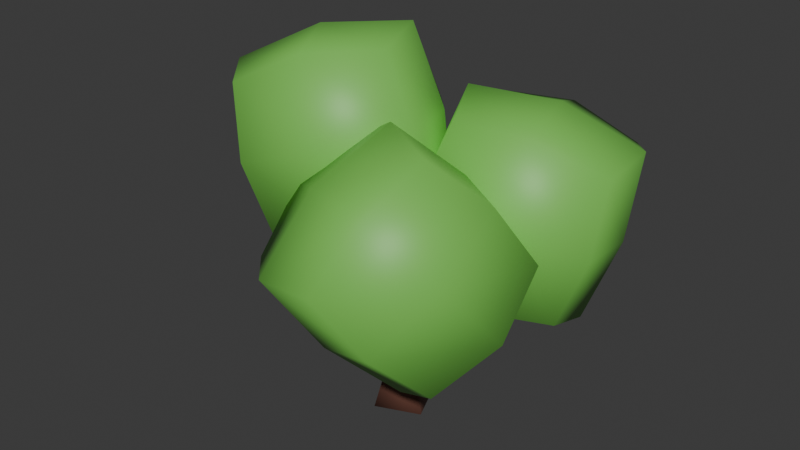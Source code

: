 # Source: tree_low_poly.blend  (saved by Blender 4.3.34; exported with 4.5.12 LTS)
import bpy
from mathutils import Matrix  # noqa: F401  (used for matrix-valued properties, if any)

bpy.ops.wm.read_factory_settings(use_empty=True)
scene = bpy.context.scene
scene.name = 'Scene'

# ---- collections
col_collection = bpy.data.collections.new('Collection'); scene.collection.children.link(col_collection)

# ---- materials (node trees are filled in below, after node groups)
mat_leaves = bpy.data.materials.new('Leaves')
mat_material_001 = bpy.data.materials.new('Material.001')

# ---- material node trees
mat_leaves.use_nodes = True; mat_leaves.node_tree.nodes.clear()
_N = mat_leaves.node_tree.nodes; _L = mat_leaves.node_tree.links
n0 = _N.new('ShaderNodeBsdfPrincipled'); n0.name = 'Principled BSDF'; n0.location = (10, 300)
n0.inputs[0].default_value = (0.1817, 0.5488, 0.08564, 1.0)
n1 = _N.new('ShaderNodeOutputMaterial'); n1.name = 'Material Output'; n1.location = (300, 300)
_L.new(n0.outputs[0], n1.inputs[0])
n1.is_active_output = True
mat_material_001.use_nodes = True; mat_material_001.node_tree.nodes.clear()
_N = mat_material_001.node_tree.nodes; _L = mat_material_001.node_tree.links
n0 = _N.new('ShaderNodeBsdfPrincipled'); n0.name = 'Principled BSDF'; n0.location = (10, 300)
n0.inputs[0].default_value = (0.1892, 0.07911, 0.05537, 1.0)
n1 = _N.new('ShaderNodeOutputMaterial'); n1.name = 'Material Output'; n1.location = (300, 300)
_L.new(n0.outputs[0], n1.inputs[0])
n1.is_active_output = True

# ---- world
world_world = bpy.data.worlds.new('World'); scene.world = world_world
world_world.use_nodes = True; world_world.node_tree.nodes.clear()
_N = world_world.node_tree.nodes; _L = world_world.node_tree.links
n0 = _N.new('ShaderNodeOutputWorld'); n0.name = 'World Output'; n0.location = (300, 300)
n1 = _N.new('ShaderNodeBackground'); n1.name = 'Background'; n1.location = (10, 300)
n1.inputs[0].default_value = (0.05088, 0.05088, 0.05088, 1.0)
_L.new(n1.outputs[0], n0.inputs[0])
n0.is_active_output = True
world_world.color = (0.05088, 0.05088, 0.05088)
world_world.sun_shadow_jitter_overblur = 0.0

# ---- meshes
me_cube_104 = bpy.data.meshes.new('Cube.104')
me_cube_104.from_pydata([(1.754, -0.3689, -0.3685), (0.95, -0.3141, 2.128), (-0.4134, -1.687, -1.038), (-1.218, -1.632, 1.459), (0.5141, 1.899, -0.8176), (-0.2901, 1.954, 1.679), (-1.653, 0.5812, -1.487), (-2.458, 0.6359, 1.01), (0.8596, -1.243, -0.8926), (-0.09341, -1.178, 2.066), (-0.6101, 1.445, -1.425), (-1.563, 1.51, 1.534), (1.566, -0.401, 0.9499), (-0.8736, -1.884, 0.1968), (-2.269, 0.6681, -0.3086), (0.1701, 2.151, 0.4445), (-1.179, 1.646, 0.02117), (0.4752, -1.379, 0.6201), (-1.172, -0.6922, -1.584), (-2.14, -0.6264, 1.42), (1.436, 0.8935, -0.7788), (0.4686, 0.9593, 2.225), (-0.9251, 0.1726, 2.101), (0.2216, 0.09453, -1.459), (1.116, 1.026, 0.7738), (-1.819, -0.7587, -0.1325)], [], [(17, 9, 3, 13), (25, 19, 7, 14), (16, 11, 5, 15), (24, 21, 1, 12), (23, 10, 4, 20), (22, 9, 1, 21), (19, 3, 9, 22), (18, 6, 10, 23), (14, 7, 11, 16), (12, 1, 9, 17), (0, 12, 17, 8), (6, 14, 16, 10), (20, 24, 12, 0), (10, 16, 15, 4), (18, 25, 14, 6), (8, 17, 13, 2), (2, 13, 25, 18), (4, 15, 24, 20), (2, 18, 23, 8), (7, 19, 22, 11), (11, 22, 21, 5), (8, 23, 20, 0), (15, 5, 21, 24), (13, 3, 19, 25)])
me_cube_104.polygons.foreach_set('use_smooth', [True] * 24)
_uv = me_cube_104.uv_layers.new(name='UVMap')
_uv.uv.foreach_set('vector', [0.5, 0.125, 0.625, 0.125, 0.625, 0.25, 0.5, 0.25, 0.5, 0.375, 0.625, 0.375, 0.625, 0.5, 0.5, 0.5, 0.5, 0.625, 0.625, 0.625, 0.625, 0.75, 0.5, 0.75, 0.5, 0.875, 0.625, 0.875, 0.625, 1.0, 0.5, 1.0, 0.25, 0.625, 0.375, 0.625, 0.375, 0.75, 0.25, 0.75, 0.75, 0.625, 0.875, 0.625, 0.875, 0.75, 0.75, 0.75, 0.75, 0.5, 0.875, 0.5, 0.875, 0.625, 0.75, 0.625, 0.25, 0.5, 0.375, 0.5, 0.375, 0.625, 0.25, 0.625, 0.5, 0.5, 0.625, 0.5, 0.625, 0.625, 0.5, 0.625, 0.5, 0.0, 0.625, 0.0, 0.625, 0.125, 0.5, 0.125, 0.375, 0.0, 0.5, 0.0, 0.5, 0.125, 0.375, 0.125, 0.375, 0.5, 0.5, 0.5, 0.5, 0.625, 0.375, 0.625, 0.375, 0.875, 0.5, 0.875, 0.5, 1.0, 0.375, 1.0, 0.375, 0.625, 0.5, 0.625, 0.5, 0.75, 0.375, 0.75, 0.375, 0.375, 0.5, 0.375, 0.5, 0.5, 0.375, 0.5, 0.375, 0.125, 0.5, 0.125, 0.5, 0.25, 0.375, 0.25, 0.375, 0.25, 0.5, 0.25, 0.5, 0.375, 0.375, 0.375, 0.375, 0.75, 0.5, 0.75, 0.5, 0.875, 0.375, 0.875, 0.125, 0.5, 0.25, 0.5, 0.25, 0.625, 0.125, 0.625, 0.625, 0.5, 0.75, 0.5, 0.75, 0.625, 0.625, 0.625, 0.625, 0.625, 0.75, 0.625, 0.75, 0.75, 0.625, 0.75, 0.125, 0.625, 0.25, 0.625, 0.25, 0.75, 0.125, 0.75, 0.5, 0.75, 0.625, 0.75, 0.625, 0.875, 0.5, 0.875, 0.5, 0.25, 0.625, 0.25, 0.625, 0.375, 0.5, 0.375])
me_cube_104.materials.append(mat_leaves)
me_cube_104.update()
me_cube_001 = bpy.data.meshes.new('Cube.001')
me_cube_001.from_pydata([(1.516, 0.3375, -4.427), (1.852, -0.4657, -4.427), (0.7127, 0.001361, -4.427), (1.44, 0.1519, -3.805), (0.8983, -0.07471, -3.805), (1.666, -0.3896, -3.805), (1.406, 0.06898, -2.039), (0.9812, -0.1087, -2.039), (1.583, -0.3556, -2.039), (1.159, -0.5333, -2.039), (1.125, -0.6162, -3.805), (1.049, -0.8018, -4.427)], [], [(0, 3, 5, 1), (1, 11, 2, 0), (2, 4, 3, 0), (4, 7, 6, 3), (3, 6, 8, 5), (7, 9, 8, 6), (5, 8, 9, 10), (10, 9, 7, 4), (1, 5, 10, 11), (11, 10, 4, 2)])
me_cube_001.polygons.foreach_set('use_smooth', [True] * 10)
_uv = me_cube_001.uv_layers.new(name='UVMap')
_uv.uv.foreach_set('vector', [0.375, 0.0, 0.4155, 0.0, 0.4155, 0.25, 0.375, 0.25, 0.125, 0.5, 0.375, 0.5, 0.375, 0.75, 0.125, 0.75, 0.375, 0.75, 0.4155, 0.75, 0.4155, 1.0, 0.375, 1.0, 0.4155, 0.75, 0.5202, 0.75, 0.5202, 1.0, 0.4155, 1.0, 0.4155, 0.0, 0.5202, 0.0, 0.5202, 0.25, 0.4155, 0.25, 0.5202, 0.75, 0.5202, 0.5, 0.5202, 0.25, 0.5202, 0.0, 0.4155, 0.25, 0.5202, 0.25, 0.5202, 0.5, 0.4155, 0.5, 0.4155, 0.5, 0.5202, 0.5, 0.5202, 0.75, 0.4155, 0.75, 0.375, 0.25, 0.4155, 0.25, 0.4155, 0.5, 0.375, 0.5, 0.375, 0.5, 0.4155, 0.5, 0.4155, 0.75, 0.375, 0.75])
me_cube_001.materials.append(mat_material_001)
me_cube_001.update()
me_cube_002 = bpy.data.meshes.new('Cube.002')
me_cube_002.from_pydata([(3.908, 0.4527, -2.173), (2.707, -0.2139, -2.058), (4.357, 0.6283, -0.9069), (3.676, 1.718, -2.692), (3.037, 2.943, -2.562), (4.149, 2.117, -1.198), (2.134, 1.193, -2.598), (1.675, 2.737, -2.52), (0.6975, 0.7949, -1.933), (1.433, -0.3146, -1.542), (0.562, 2.176, -1.931), (0.7978, 1.078, -0.344), (0.5907, 2.567, -0.635), (1.571, -0.2352, -0.1972), (1.271, 1.477, 1.15), (1.039, 2.743, 0.6308), (1.91, 0.2525, 1.02), (2.814, 2.002, 1.056), (2.24, 3.41, 0.5166), (3.272, 0.4582, 0.9777), (4.25, 2.401, 0.391), (4.385, 1.02, 0.3893), (3.514, 3.51, 0.0001555), (3.376, 3.431, -1.345), (1.893, 3.258, -1.03), (3.055, -0.06282, -0.5115)], [], [(1, 6, 3, 0), (0, 2, 25, 1), (3, 5, 2, 0), (4, 23, 5, 3), (6, 7, 4, 3), (9, 8, 6, 1), (8, 10, 7, 6), (9, 13, 11, 8), (8, 11, 12, 10), (11, 14, 15, 12), (13, 16, 14, 11), (15, 14, 17, 18), (14, 16, 19, 17), (18, 17, 20, 22), (17, 19, 21, 20), (5, 20, 21, 2), (23, 22, 20, 5), (24, 18, 22, 23), (7, 24, 23, 4), (10, 12, 24, 7), (12, 15, 18, 24), (2, 21, 19, 25), (25, 19, 16, 13), (1, 25, 13, 9)])
me_cube_002.polygons.foreach_set('use_smooth', [True] * 24)
_uv = me_cube_002.uv_layers.new(name='UVMap')
_uv.uv.foreach_set('vector', [0.125, 0.625, 0.25, 0.625, 0.25, 0.75, 0.125, 0.75, 0.375, 0.0, 0.5, 0.0, 0.5, 0.125, 0.375, 0.125, 0.375, 0.875, 0.5, 0.875, 0.5, 1.0, 0.375, 1.0, 0.375, 0.75, 0.5, 0.75, 0.5, 0.875, 0.375, 0.875, 0.25, 0.625, 0.375, 0.625, 0.375, 0.75, 0.25, 0.75, 0.125, 0.5, 0.25, 0.5, 0.25, 0.625, 0.125, 0.625, 0.25, 0.5, 0.375, 0.5, 0.375, 0.625, 0.25, 0.625, 0.375, 0.25, 0.5, 0.25, 0.5, 0.375, 0.375, 0.375, 0.375, 0.375, 0.5, 0.375, 0.5, 0.5, 0.375, 0.5, 0.5, 0.375, 0.625, 0.375, 0.625, 0.5, 0.5, 0.5, 0.5, 0.25, 0.625, 0.25, 0.625, 0.375, 0.5, 0.375, 0.625, 0.5, 0.75, 0.5, 0.75, 0.625, 0.625, 0.625, 0.75, 0.5, 0.875, 0.5, 0.875, 0.625, 0.75, 0.625, 0.625, 0.625, 0.75, 0.625, 0.75, 0.75, 0.625, 0.75, 0.75, 0.625, 0.875, 0.625, 0.875, 0.75, 0.75, 0.75, 0.5, 0.875, 0.625, 0.875, 0.625, 1.0, 0.5, 1.0, 0.5, 0.75, 0.625, 0.75, 0.625, 0.875, 0.5, 0.875, 0.5, 0.625, 0.625, 0.625, 0.625, 0.75, 0.5, 0.75, 0.375, 0.625, 0.5, 0.625, 0.5, 0.75, 0.375, 0.75, 0.375, 0.5, 0.5, 0.5, 0.5, 0.625, 0.375, 0.625, 0.5, 0.5, 0.625, 0.5, 0.625, 0.625, 0.5, 0.625, 0.5, 0.0, 0.625, 0.0, 0.625, 0.125, 0.5, 0.125, 0.5, 0.125, 0.625, 0.125, 0.625, 0.25, 0.5, 0.25, 0.375, 0.125, 0.5, 0.125, 0.5, 0.25, 0.375, 0.25])
me_cube_002.materials.append(mat_leaves)
me_cube_002.update()
me_cube_003 = bpy.data.meshes.new('Cube.003')
me_cube_003.from_pydata([(0.4689, -0.344, 0.5836), (-0.1438, -1.311, -0.1527), (0.9716, 0.5251, -0.2999), (1.536, -0.894, 1.244), (2.731, -1.559, 1.168), (2.311, 0.06012, 0.2254), (1.05, -2.193, 0.4236), (2.537, -2.75, 0.5399), (0.8359, -3.192, -0.8224), (-0.1126, -2.254, -1.134), (2.15, -3.468, -0.5496), (1.524, -2.526, -2.1), (2.863, -2.991, -1.575), (0.3171, -1.624, -2.233), (2.299, -1.572, -3.119), (3.366, -2.122, -2.458), (1.103, -0.9072, -3.043), (2.784, -0.2728, -2.298), (3.978, -1.155, -1.722), (1.297, 0.2847, -2.415), (2.999, 0.7262, -1.053), (1.685, 1.003, -1.325), (3.947, -0.212, -0.7409), (3.518, -0.8417, 0.3578), (3.426, -2.043, -0.5478), (0.4087, -0.423, -1.327)], [], [(1, 6, 3, 0), (0, 2, 25, 1), (3, 5, 2, 0), (4, 23, 5, 3), (6, 7, 4, 3), (9, 8, 6, 1), (8, 10, 7, 6), (9, 13, 11, 8), (8, 11, 12, 10), (11, 14, 15, 12), (13, 16, 14, 11), (15, 14, 17, 18), (14, 16, 19, 17), (18, 17, 20, 22), (17, 19, 21, 20), (5, 20, 21, 2), (23, 22, 20, 5), (24, 18, 22, 23), (7, 24, 23, 4), (10, 12, 24, 7), (12, 15, 18, 24), (2, 21, 19, 25), (25, 19, 16, 13), (1, 25, 13, 9)])
me_cube_003.polygons.foreach_set('use_smooth', [True] * 24)
_uv = me_cube_003.uv_layers.new(name='UVMap')
_uv.uv.foreach_set('vector', [0.125, 0.625, 0.25, 0.625, 0.25, 0.75, 0.125, 0.75, 0.375, 0.0, 0.5, 0.0, 0.5, 0.125, 0.375, 0.125, 0.375, 0.875, 0.5, 0.875, 0.5, 1.0, 0.375, 1.0, 0.375, 0.75, 0.5, 0.75, 0.5, 0.875, 0.375, 0.875, 0.25, 0.625, 0.375, 0.625, 0.375, 0.75, 0.25, 0.75, 0.125, 0.5, 0.25, 0.5, 0.25, 0.625, 0.125, 0.625, 0.25, 0.5, 0.375, 0.5, 0.375, 0.625, 0.25, 0.625, 0.375, 0.25, 0.5, 0.25, 0.5, 0.375, 0.375, 0.375, 0.375, 0.375, 0.5, 0.375, 0.5, 0.5, 0.375, 0.5, 0.5, 0.375, 0.625, 0.375, 0.625, 0.5, 0.5, 0.5, 0.5, 0.25, 0.625, 0.25, 0.625, 0.375, 0.5, 0.375, 0.625, 0.5, 0.75, 0.5, 0.75, 0.625, 0.625, 0.625, 0.75, 0.5, 0.875, 0.5, 0.875, 0.625, 0.75, 0.625, 0.625, 0.625, 0.75, 0.625, 0.75, 0.75, 0.625, 0.75, 0.75, 0.625, 0.875, 0.625, 0.875, 0.75, 0.75, 0.75, 0.5, 0.875, 0.625, 0.875, 0.625, 1.0, 0.5, 1.0, 0.5, 0.75, 0.625, 0.75, 0.625, 0.875, 0.5, 0.875, 0.5, 0.625, 0.625, 0.625, 0.625, 0.75, 0.5, 0.75, 0.375, 0.625, 0.5, 0.625, 0.5, 0.75, 0.375, 0.75, 0.375, 0.5, 0.5, 0.5, 0.5, 0.625, 0.375, 0.625, 0.5, 0.5, 0.625, 0.5, 0.625, 0.625, 0.5, 0.625, 0.5, 0.0, 0.625, 0.0, 0.625, 0.125, 0.5, 0.125, 0.5, 0.125, 0.625, 0.125, 0.625, 0.25, 0.5, 0.25, 0.375, 0.125, 0.5, 0.125, 0.5, 0.25, 0.375, 0.25])
me_cube_003.materials.append(mat_leaves)
me_cube_003.update()

# ---- objects
ob_leaves_3 = bpy.data.objects.new('Leaves 3', me_cube_104)
ob_trunk = bpy.data.objects.new('Trunk', me_cube_001)
ob_leaves_1 = bpy.data.objects.new('Leaves 1', me_cube_002)
ob_leaves_2 = bpy.data.objects.new('Leaves 2', me_cube_003)

# ---- transforms, parenting, visibility, modifiers, constraints
ob_leaves_3.location = (0.0, 0.0, 0.0)
ob_trunk.location = (0.0, 0.0, 0.0)
ob_leaves_1.location = (0.0, 0.0, 0.0)
ob_leaves_2.location = (0.0, 0.0, 0.0)

# ---- collection membership
col_collection.objects.link(ob_leaves_3)
col_collection.objects.link(ob_trunk)
col_collection.objects.link(ob_leaves_1)
col_collection.objects.link(ob_leaves_2)

# ---- scene / render settings (as saved in the file)
scene.frame_start = 1; scene.frame_end = 250; scene.frame_set(1)
scene.render.engine = 'BLENDER_EEVEE_NEXT'
bpy.context.view_layer.update()

# ---- added for rendering (the .blend has no active camera and no usable light): camera, sun
cam_auto = bpy.data.cameras.new('AutoCamera')
cam_auto.lens = 50.0
cam_auto.sensor_width = 36.0
cam_auto.clip_end = 1000.0
ob_auto_camera = bpy.data.objects.new('AutoCamera', cam_auto)
scene.collection.objects.link(ob_auto_camera)
ob_auto_camera.location = (11.9028, -13.1058, 7.65022)
ob_auto_camera.rotation_euler = (1.09748, -7.21219e-08, 0.694738)
scene.camera = ob_auto_camera
light_auto_sun = bpy.data.lights.new('AutoSun', 'SUN')
light_auto_sun.energy = 3.0
light_auto_sun.angle = 0.0523599
ob_auto_sun = bpy.data.objects.new('AutoSun', light_auto_sun)
scene.collection.objects.link(ob_auto_sun)
ob_auto_sun.rotation_euler = (0.872665, 0.174533, 0.523599)
bpy.context.view_layer.update()
